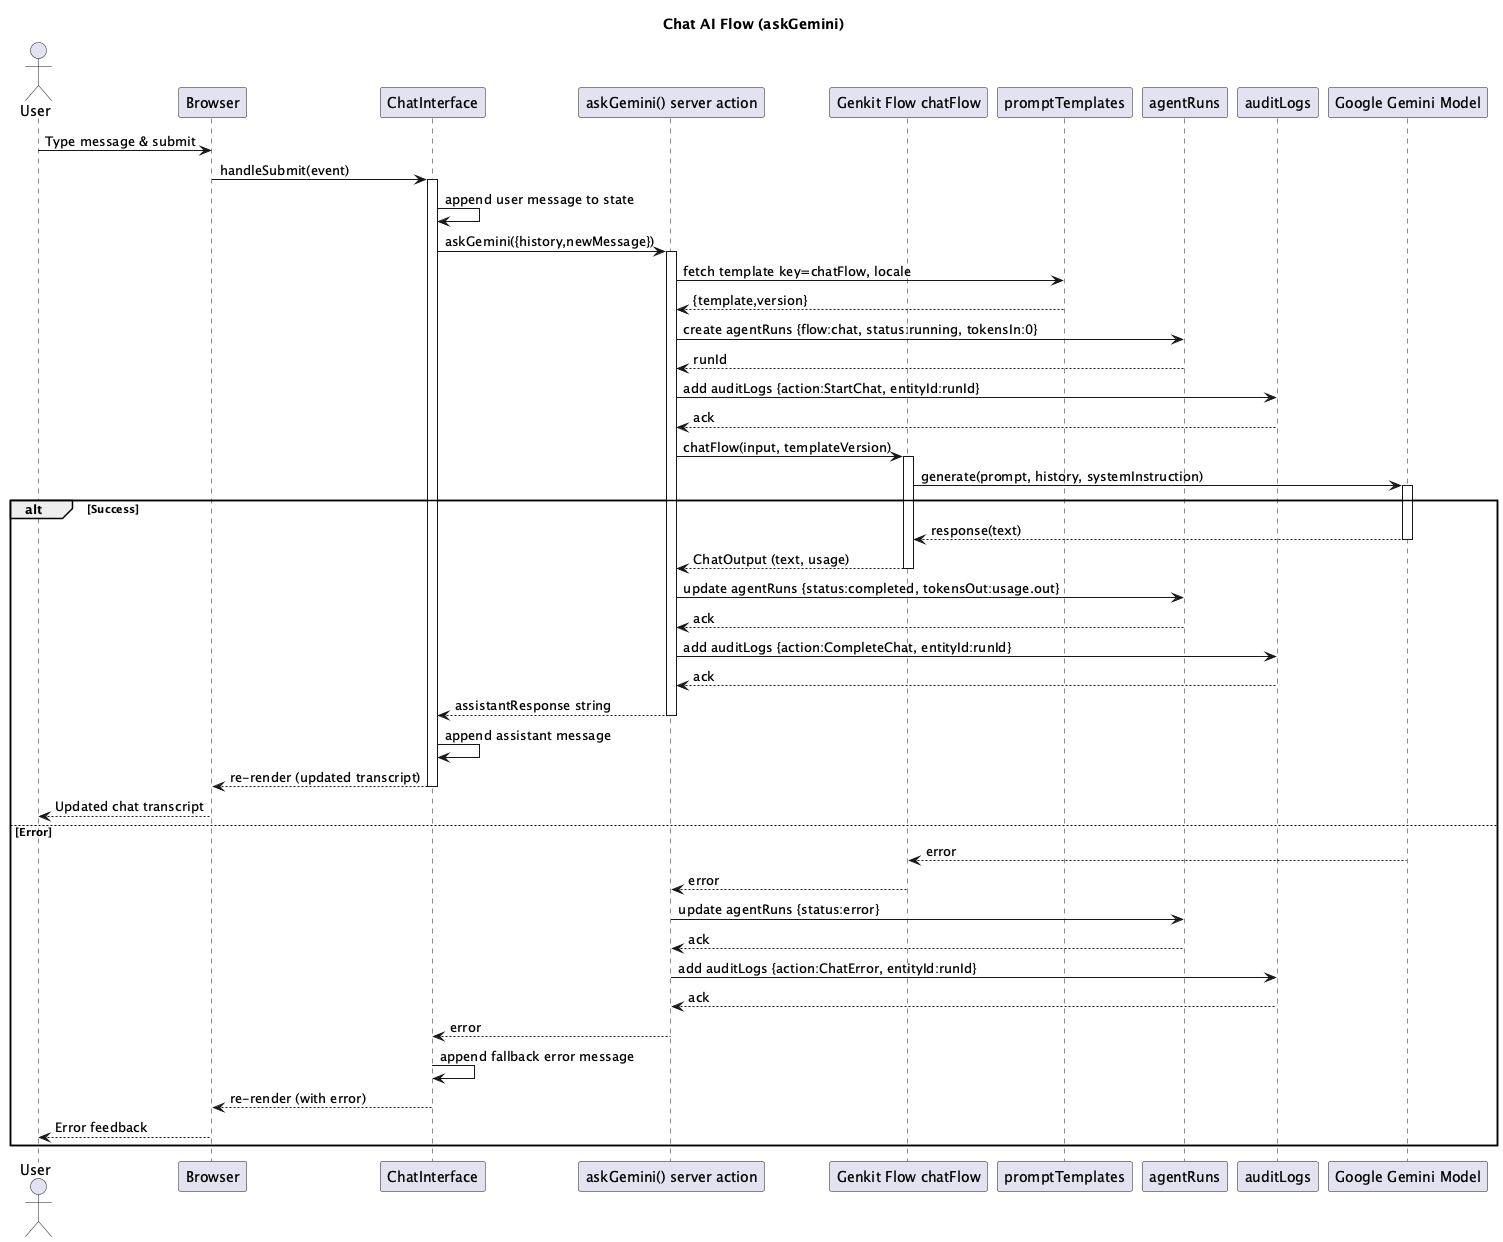

The diagram above was rendered by PlantUML. Its source (embedded in the PNG):
@startuml chat_flow
title Chat AI Flow (askGemini)
' =====================================================================
' Chat AI Flow (askGemini)
' =====================================================================
actor User
participant Browser as FE
participant "ChatInterface" as UI
participant "askGemini() server action" as Action
participant "Genkit Flow chatFlow" as Flow
participant PT as "promptTemplates"
participant AR as "agentRuns"
participant AUD as "auditLogs"
participant "Google Gemini Model" as LLM

User -> FE: Type message & submit
FE -> UI: handleSubmit(event)
activate UI
UI -> UI: append user message to state
UI -> Action: askGemini({history,newMessage})
activate Action
Action -> PT: fetch template key=chatFlow, locale
PT --> Action: {template,version}
Action -> AR: create agentRuns {flow:chat, status:running, tokensIn:0}
AR --> Action: runId
Action -> AUD: add auditLogs {action:StartChat, entityId:runId}
AUD --> Action: ack
Action -> Flow: chatFlow(input, templateVersion)
activate Flow
Flow -> LLM: generate(prompt, history, systemInstruction)
activate LLM
alt Success
	LLM --> Flow: response(text)
	deactivate LLM
	Flow --> Action: ChatOutput (text, usage)
	deactivate Flow
	Action -> AR: update agentRuns {status:completed, tokensOut:usage.out}
	AR --> Action: ack
	Action -> AUD: add auditLogs {action:CompleteChat, entityId:runId}
	AUD --> Action: ack
	Action --> UI: assistantResponse string
	deactivate Action
	UI -> UI: append assistant message
	UI --> FE: re-render (updated transcript)
	deactivate UI
	FE --> User: Updated chat transcript
else Error
	LLM --> Flow: error
	deactivate LLM
	Flow --> Action: error
	deactivate Flow
	Action -> AR: update agentRuns {status:error}
	AR --> Action: ack
	Action -> AUD: add auditLogs {action:ChatError, entityId:runId}
	AUD --> Action: ack
	Action --> UI: error
	deactivate Action
	UI -> UI: append fallback error message
	UI --> FE: re-render (with error)
	deactivate UI
	FE --> User: Error feedback
end
@enduml